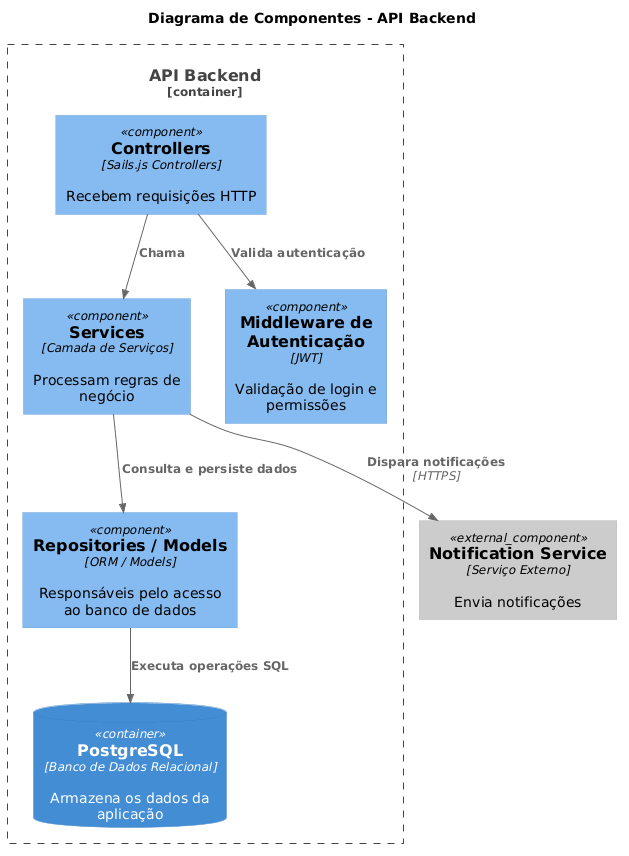

The diagram above was rendered by PlantUML. Its source (embedded in the PNG):
@startuml
!includeurl https://raw.githubusercontent.com/plantuml-stdlib/C4-PlantUML/master/C4_Component.puml

title Diagrama de Componentes - API Backend

Container_Boundary(api, "API Backend") {

    Component(controllers, "Controllers", "Sails.js Controllers", "Recebem requisições HTTP")

    Component(services, "Services", "Camada de Serviços", "Processam regras de negócio")

    Component(auth, "Middleware de Autenticação", "JWT", "Validação de login e permissões")

    Component(repo, "Repositories / Models", "ORM / Models", "Responsáveis pelo acesso ao banco de dados")

    ContainerDb(db, "PostgreSQL", "Banco de Dados Relacional", "Armazena os dados da aplicação")
}

Component_Ext(notify, "Notification Service", "Serviço Externo", "Envia notificações")

Rel(controllers, services, "Chama")
Rel(controllers, auth, "Valida autenticação")

Rel(services, repo, "Consulta e persiste dados")
Rel(services, notify, "Dispara notificações", "HTTPS")

Rel(repo, db, "Executa operações SQL")
@enduml